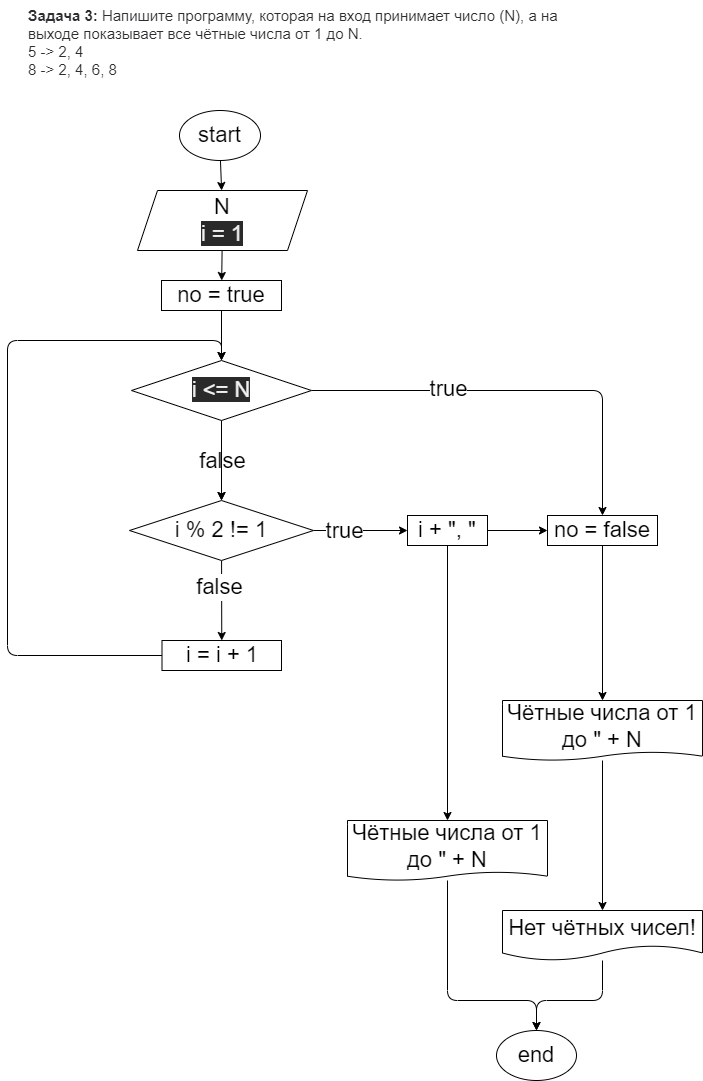

The diagram above was exported from draw.io. Its source (the exported page's mxGraphModel, read from the mxfile embedded in the PNG):
<mxGraphModel dx="728" dy="368" grid="1" gridSize="10" guides="1" tooltips="1" connect="1" arrows="1" fold="1" page="1" pageScale="1" pageWidth="827" pageHeight="1169" math="0" shadow="0">
  <root>
    <mxCell id="0" />
    <mxCell id="1" parent="0" />
    <mxCell id="2" value="&lt;p style=&quot;box-sizing: border-box; margin: 0px; font-weight: 400; color: rgb(44, 45, 48); font-family: roboto, &amp;quot;san francisco&amp;quot;, &amp;quot;helvetica neue&amp;quot;, helvetica, arial; font-size: 15px; font-style: normal; letter-spacing: normal; text-indent: 0px; text-transform: none; word-spacing: 0px; background-color: rgb(255, 255, 255);&quot;&gt;&lt;strong style=&quot;box-sizing: border-box ; font-weight: 700&quot;&gt;Задача 3:&lt;/strong&gt;&lt;span&gt;&amp;nbsp;&lt;/span&gt;Напишите программу, которая на вход принимает число (N), а на выходе показывает все чётные числа от 1 до N.&lt;/p&gt;&lt;p style=&quot;box-sizing: border-box; margin: 0px; font-weight: 400; color: rgb(44, 45, 48); font-family: roboto, &amp;quot;san francisco&amp;quot;, &amp;quot;helvetica neue&amp;quot;, helvetica, arial; font-size: 15px; font-style: normal; letter-spacing: normal; text-indent: 0px; text-transform: none; word-spacing: 0px; background-color: rgb(255, 255, 255);&quot;&gt;5 -&amp;gt; 2, 4&lt;br style=&quot;box-sizing: border-box&quot;&gt;8 -&amp;gt; 2, 4, 6, 8&lt;/p&gt;" style="text;whiteSpace=wrap;html=1;" parent="1" vertex="1">
      <mxGeometry x="139" width="550" height="70" as="geometry" />
    </mxCell>
    <mxCell id="9" value="" style="edgeStyle=none;html=1;fontSize=22;" parent="1" source="3" target="5" edge="1">
      <mxGeometry relative="1" as="geometry" />
    </mxCell>
    <mxCell id="3" value="start" style="ellipse;whiteSpace=wrap;html=1;fontSize=22;" parent="1" vertex="1">
      <mxGeometry x="292" y="110" width="81" height="50" as="geometry" />
    </mxCell>
    <mxCell id="21" value="" style="edgeStyle=none;html=1;fontSize=22;" parent="1" source="5" target="20" edge="1">
      <mxGeometry relative="1" as="geometry" />
    </mxCell>
    <mxCell id="5" value="N&lt;br&gt;&lt;span style=&quot;color: rgb(240 , 240 , 240) ; font-family: &amp;#34;helvetica&amp;#34; ; font-size: 22px ; font-style: normal ; font-weight: 400 ; letter-spacing: normal ; text-align: center ; text-indent: 0px ; text-transform: none ; word-spacing: 0px ; background-color: rgb(42 , 42 , 42) ; display: inline ; float: none&quot;&gt;i = 1&lt;/span&gt;" style="shape=parallelogram;perimeter=parallelogramPerimeter;whiteSpace=wrap;html=1;fixedSize=1;fontSize=22;" parent="1" vertex="1">
      <mxGeometry x="250" y="190" width="170" height="60" as="geometry" />
    </mxCell>
    <mxCell id="44" value="" style="edgeStyle=none;html=1;fontSize=22;" parent="1" source="8" target="42" edge="1">
      <mxGeometry relative="1" as="geometry" />
    </mxCell>
    <mxCell id="45" value="true" style="edgeLabel;html=1;align=center;verticalAlign=middle;resizable=0;points=[];fontSize=22;" parent="44" vertex="1" connectable="0">
      <mxGeometry x="-0.1791" y="-2" relative="1" as="geometry">
        <mxPoint x="-9" y="-2" as="offset" />
      </mxGeometry>
    </mxCell>
    <mxCell id="46" style="edgeStyle=none;html=1;entryX=0.5;entryY=0;entryDx=0;entryDy=0;fontSize=22;" parent="1" source="8" target="17" edge="1">
      <mxGeometry relative="1" as="geometry" />
    </mxCell>
    <mxCell id="57" value="false" style="edgeLabel;html=1;align=center;verticalAlign=middle;resizable=0;points=[];fontSize=22;" parent="46" vertex="1" connectable="0">
      <mxGeometry x="-0.3248" y="-3" relative="1" as="geometry">
        <mxPoint as="offset" />
      </mxGeometry>
    </mxCell>
    <mxCell id="8" value="i % 2 != 1" style="rhombus;whiteSpace=wrap;html=1;fontSize=22;" parent="1" vertex="1">
      <mxGeometry x="242" y="500" width="184" height="60" as="geometry" />
    </mxCell>
    <mxCell id="56" style="edgeStyle=none;html=1;entryX=0.5;entryY=0;entryDx=0;entryDy=0;fontSize=22;" parent="1" source="11" target="31" edge="1">
      <mxGeometry relative="1" as="geometry">
        <Array as="points">
          <mxPoint x="715" y="1000" />
          <mxPoint x="649" y="1000" />
        </Array>
      </mxGeometry>
    </mxCell>
    <mxCell id="11" value="Нет чётных чисел!" style="shape=document;whiteSpace=wrap;html=1;boundedLbl=1;fontSize=22;" parent="1" vertex="1">
      <mxGeometry x="615" y="910" width="200" height="50" as="geometry" />
    </mxCell>
    <mxCell id="47" style="edgeStyle=none;html=1;fontSize=22;entryX=0.5;entryY=0;entryDx=0;entryDy=0;" parent="1" source="17" target="34" edge="1">
      <mxGeometry relative="1" as="geometry">
        <mxPoint x="120" y="330" as="targetPoint" />
        <Array as="points">
          <mxPoint x="120" y="655" />
          <mxPoint x="120" y="340" />
          <mxPoint x="334" y="340" />
        </Array>
      </mxGeometry>
    </mxCell>
    <mxCell id="17" value="i = i + 1" style="whiteSpace=wrap;html=1;fontSize=22;" parent="1" vertex="1">
      <mxGeometry x="274.5" y="640" width="119.5" height="30" as="geometry" />
    </mxCell>
    <mxCell id="35" value="" style="edgeStyle=none;html=1;fontSize=22;" parent="1" source="20" target="34" edge="1">
      <mxGeometry relative="1" as="geometry" />
    </mxCell>
    <mxCell id="20" value="no = true" style="rounded=0;whiteSpace=wrap;html=1;fontSize=22;" parent="1" vertex="1">
      <mxGeometry x="274" y="280" width="120" height="30" as="geometry" />
    </mxCell>
    <mxCell id="55" style="edgeStyle=none;html=1;entryX=0.5;entryY=0;entryDx=0;entryDy=0;fontSize=22;" parent="1" source="59" target="31" edge="1">
      <mxGeometry relative="1" as="geometry">
        <Array as="points">
          <mxPoint x="560" y="1000" />
          <mxPoint x="649" y="1000" />
        </Array>
        <mxPoint x="560" y="890" as="sourcePoint" />
      </mxGeometry>
    </mxCell>
    <mxCell id="31" value="end" style="ellipse;whiteSpace=wrap;html=1;fontSize=22;" parent="1" vertex="1">
      <mxGeometry x="609" y="1030" width="80" height="50" as="geometry" />
    </mxCell>
    <mxCell id="37" value="" style="edgeStyle=none;html=1;fontSize=22;" parent="1" source="34" target="8" edge="1">
      <mxGeometry relative="1" as="geometry" />
    </mxCell>
    <mxCell id="41" value="false" style="edgeLabel;html=1;align=center;verticalAlign=middle;resizable=0;points=[];fontSize=22;" parent="37" vertex="1" connectable="0">
      <mxGeometry x="0.5636" y="1" relative="1" as="geometry">
        <mxPoint x="-1" y="-23" as="offset" />
      </mxGeometry>
    </mxCell>
    <mxCell id="48" value="" style="edgeStyle=none;html=1;fontSize=22;" parent="1" source="34" target="8" edge="1">
      <mxGeometry relative="1" as="geometry" />
    </mxCell>
    <mxCell id="52" style="edgeStyle=none;html=1;fontSize=22;entryX=0.5;entryY=0;entryDx=0;entryDy=0;" parent="1" source="34" target="49" edge="1">
      <mxGeometry relative="1" as="geometry">
        <mxPoint x="710" y="390" as="targetPoint" />
        <Array as="points">
          <mxPoint x="715" y="390" />
        </Array>
      </mxGeometry>
    </mxCell>
    <mxCell id="53" value="true" style="edgeLabel;html=1;align=center;verticalAlign=middle;resizable=0;points=[];fontSize=22;" parent="52" vertex="1" connectable="0">
      <mxGeometry x="-0.4615" y="2" relative="1" as="geometry">
        <mxPoint x="24" as="offset" />
      </mxGeometry>
    </mxCell>
    <mxCell id="34" value="&#10;&#10;&lt;span style=&quot;color: rgb(240, 240, 240); font-family: helvetica; font-size: 22px; font-style: normal; font-weight: 400; letter-spacing: normal; text-align: center; text-indent: 0px; text-transform: none; word-spacing: 0px; background-color: rgb(42, 42, 42); display: inline; float: none;&quot;&gt;i &amp;lt;= N&lt;/span&gt;&#10;&#10;" style="rhombus;whiteSpace=wrap;html=1;fontSize=22;" parent="1" vertex="1">
      <mxGeometry x="244" y="360" width="180" height="60" as="geometry" />
    </mxCell>
    <mxCell id="50" value="" style="edgeStyle=none;html=1;fontSize=22;" parent="1" source="42" target="49" edge="1">
      <mxGeometry relative="1" as="geometry" />
    </mxCell>
    <mxCell id="54" style="edgeStyle=none;html=1;exitX=0.5;exitY=1;exitDx=0;exitDy=0;fontSize=22;" parent="1" source="42" edge="1">
      <mxGeometry relative="1" as="geometry">
        <mxPoint x="560" y="820" as="targetPoint" />
      </mxGeometry>
    </mxCell>
    <mxCell id="42" value="i + &quot;, &quot;" style="rounded=0;whiteSpace=wrap;html=1;fontSize=22;" parent="1" vertex="1">
      <mxGeometry x="520" y="515" width="80" height="30" as="geometry" />
    </mxCell>
    <mxCell id="51" style="edgeStyle=none;html=1;exitX=0.5;exitY=1;exitDx=0;exitDy=0;fontSize=22;entryX=0.5;entryY=0;entryDx=0;entryDy=0;" parent="1" source="49" target="58" edge="1">
      <mxGeometry relative="1" as="geometry">
        <mxPoint x="715" y="690" as="targetPoint" />
      </mxGeometry>
    </mxCell>
    <mxCell id="49" value="no = false" style="rounded=0;whiteSpace=wrap;html=1;fontSize=22;" parent="1" vertex="1">
      <mxGeometry x="660" y="515" width="110" height="30" as="geometry" />
    </mxCell>
    <mxCell id="60" style="edgeStyle=none;html=1;entryX=0.5;entryY=0;entryDx=0;entryDy=0;" edge="1" parent="1" source="58" target="11">
      <mxGeometry relative="1" as="geometry" />
    </mxCell>
    <mxCell id="58" value="Чётные числа от 1 до &quot; + N" style="shape=document;whiteSpace=wrap;html=1;boundedLbl=1;fontSize=22;size=0.14285714285714285;" vertex="1" parent="1">
      <mxGeometry x="615" y="700" width="200" height="60" as="geometry" />
    </mxCell>
    <mxCell id="59" value="Чётные числа от 1 до &quot; + N" style="shape=document;whiteSpace=wrap;html=1;boundedLbl=1;fontSize=22;size=0.14285714285714285;" vertex="1" parent="1">
      <mxGeometry x="460" y="820" width="200" height="60" as="geometry" />
    </mxCell>
  </root>
</mxGraphModel>